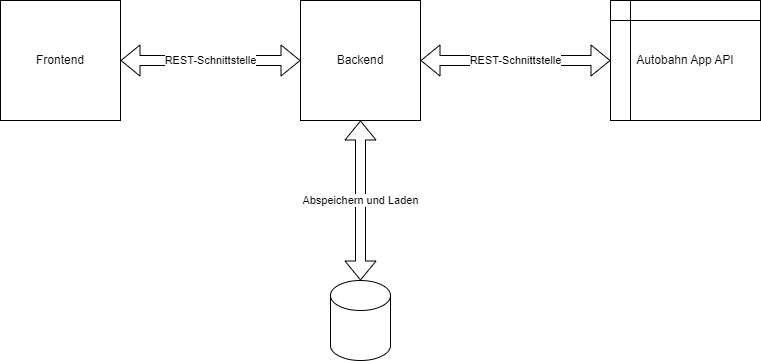

The diagram above was exported from draw.io. Its source (the exported page's mxGraphModel, read from the mxfile embedded in the PNG):
<mxGraphModel dx="1434" dy="780" grid="1" gridSize="10" guides="1" tooltips="1" connect="1" arrows="1" fold="1" page="1" pageScale="1" pageWidth="3300" pageHeight="4681" math="0" shadow="0">
  <root>
    <mxCell id="0" />
    <mxCell id="1" parent="0" />
    <mxCell id="nLRyEhGi_G7zN1jAkyuQ-1" value="Backend" style="whiteSpace=wrap;html=1;aspect=fixed;" vertex="1" parent="1">
      <mxGeometry x="310" y="100" width="120" height="120" as="geometry" />
    </mxCell>
    <mxCell id="nLRyEhGi_G7zN1jAkyuQ-2" value="" style="shape=cylinder3;whiteSpace=wrap;html=1;boundedLbl=1;backgroundOutline=1;size=15;" vertex="1" parent="1">
      <mxGeometry x="340" y="380" width="60" height="80" as="geometry" />
    </mxCell>
    <mxCell id="nLRyEhGi_G7zN1jAkyuQ-3" value="Autobahn App API" style="shape=internalStorage;whiteSpace=wrap;html=1;backgroundOutline=1;" vertex="1" parent="1">
      <mxGeometry x="620" y="100" width="150" height="120" as="geometry" />
    </mxCell>
    <mxCell id="nLRyEhGi_G7zN1jAkyuQ-6" value="REST-Schnittstelle" style="shape=flexArrow;endArrow=classic;startArrow=classic;html=1;rounded=0;exitX=1;exitY=0.5;exitDx=0;exitDy=0;" edge="1" parent="1" source="nLRyEhGi_G7zN1jAkyuQ-1" target="nLRyEhGi_G7zN1jAkyuQ-3">
      <mxGeometry width="100" height="100" relative="1" as="geometry">
        <mxPoint x="680" y="450" as="sourcePoint" />
        <mxPoint x="780" y="350" as="targetPoint" />
      </mxGeometry>
    </mxCell>
    <mxCell id="nLRyEhGi_G7zN1jAkyuQ-7" value="Abspeichern und Laden" style="shape=flexArrow;endArrow=classic;startArrow=classic;html=1;rounded=0;exitX=0.5;exitY=0;exitDx=0;exitDy=0;exitPerimeter=0;entryX=0.5;entryY=1;entryDx=0;entryDy=0;" edge="1" parent="1" source="nLRyEhGi_G7zN1jAkyuQ-2" target="nLRyEhGi_G7zN1jAkyuQ-1">
      <mxGeometry width="100" height="100" relative="1" as="geometry">
        <mxPoint x="680" y="450" as="sourcePoint" />
        <mxPoint x="780" y="350" as="targetPoint" />
      </mxGeometry>
    </mxCell>
    <mxCell id="nLRyEhGi_G7zN1jAkyuQ-8" value="Frontend" style="whiteSpace=wrap;html=1;aspect=fixed;" vertex="1" parent="1">
      <mxGeometry x="10" y="100" width="120" height="120" as="geometry" />
    </mxCell>
    <mxCell id="nLRyEhGi_G7zN1jAkyuQ-9" value="REST-Schnittstelle" style="shape=flexArrow;endArrow=classic;startArrow=classic;html=1;rounded=0;exitX=1;exitY=0.5;exitDx=0;exitDy=0;entryX=0;entryY=0.5;entryDx=0;entryDy=0;" edge="1" parent="1" source="nLRyEhGi_G7zN1jAkyuQ-8" target="nLRyEhGi_G7zN1jAkyuQ-1">
      <mxGeometry width="100" height="100" relative="1" as="geometry">
        <mxPoint x="180" y="170" as="sourcePoint" />
        <mxPoint x="370" y="170" as="targetPoint" />
      </mxGeometry>
    </mxCell>
  </root>
</mxGraphModel>